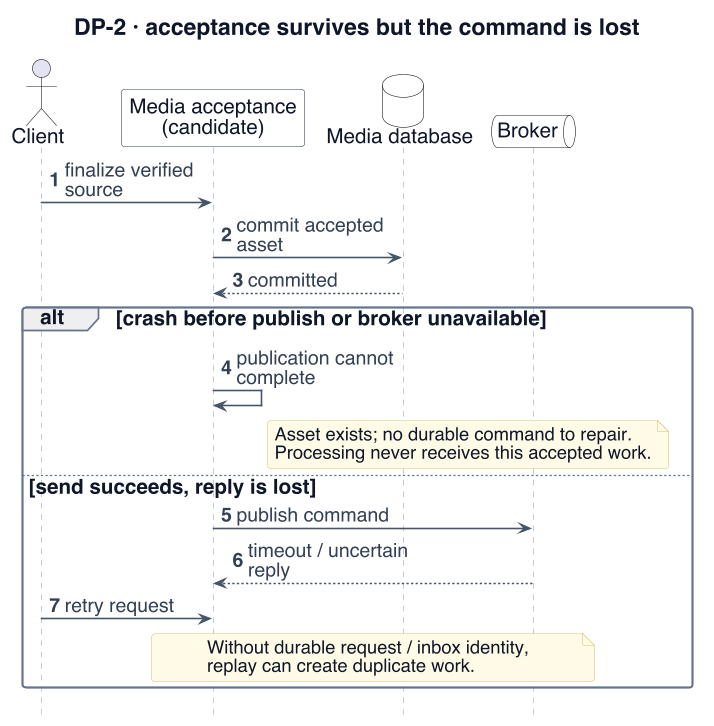

The diagram above was rendered by PlantUML. Its source (embedded in the PNG):
@startuml
!include _style.iuml
' Adapted from reviewed presentation sources: W2-delivery-ledgers, W3-07a; separate SQL commit / relay / consumer
skinparam dpi 110
skinparam defaultFontSize 18
skinparam ArrowFontSize 17
skinparam ClassAttributeFontSize 17
skinparam ClassStereotypeFontSize 15
skinparam NoteFontSize 16
skinparam LegendFontSize 15
skinparam titleFontSize 20
skinparam classAttributeIconSize 0
skinparam maxMessageSize 165
skinparam nodesep 18
skinparam ranksep 24
hide footbox
hide circle
title DP-2 · acceptance survives but the command is lost
autonumber
actor Client
participant "Media acceptance\n(candidate)" as M
database "Media database" as DB
queue "Broker" as Q
Client -> M : finalize verified source
M -> DB : commit accepted asset
DB --> M : committed
alt crash before publish or broker unavailable
 M -> M : publication cannot complete
 note over DB,Q : Asset exists; no durable command to repair.\nProcessing never receives this accepted work.
else send succeeds, reply is lost
 M -> Q : publish command
 Q --> M : timeout / uncertain reply
 Client -> M : retry request
 note over M,Q : Without durable request / inbox identity,\nreplay can create duplicate work.
end
@enduml